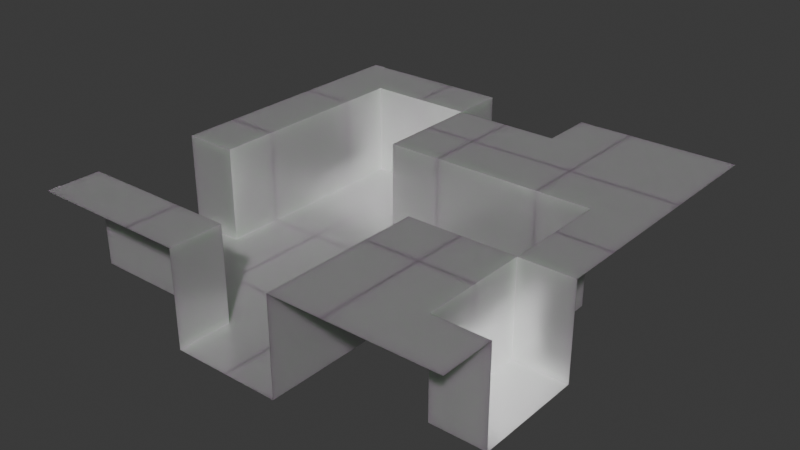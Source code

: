 # Source: new_tileset_template.blend  (saved by Blender 4.4.32; exported with 4.5.12 LTS)
import bpy
from mathutils import Matrix  # noqa: F401  (used for matrix-valued properties, if any)

bpy.ops.wm.read_factory_settings(use_empty=True)
scene = bpy.context.scene
scene.name = 'Scene'

# ---- materials (node trees are filled in below, after node groups)
mat_tilesetmaterial1 = bpy.data.materials.new('TilesetMaterial1')

# ---- material node trees
mat_tilesetmaterial1.use_nodes = True; mat_tilesetmaterial1.node_tree.nodes.clear()
_N = mat_tilesetmaterial1.node_tree.nodes; _L = mat_tilesetmaterial1.node_tree.links
n0 = _N.new('ShaderNodeBsdfPrincipled'); n0.name = 'Principled BSDF'; n0.location = (10, 300)
n0.subsurface_method = 'BURLEY'
n0.inputs[0].default_value = (0.4119, 0.4119, 0.4119, 1.0)
n0.inputs[2].default_value = 0.2661
n0.inputs[3].default_value = 5.4
n0.inputs[4].default_value = 0.9868
n0.inputs[7].default_value = 0.5554
n0.inputs[8].default_value = 1.0
n0.inputs[9].default_value = (0.1, 0.2, 0.1)
n0.inputs[10].default_value = 1.65
n1 = _N.new('ShaderNodeOutputMaterial'); n1.name = 'Material Output'; n1.location = (300, 300)
_L.new(n0.outputs[0], n1.inputs[0])
n1.is_active_output = True

# ---- world
world_world = bpy.data.worlds.new('World'); scene.world = world_world
world_world.use_nodes = True; world_world.node_tree.nodes.clear()
_N = world_world.node_tree.nodes; _L = world_world.node_tree.links
n0 = _N.new('ShaderNodeOutputWorld'); n0.name = 'World Output'; n0.location = (300, 300)
n1 = _N.new('ShaderNodeBackground'); n1.name = 'Background'; n1.location = (10, 300)
n1.inputs[0].default_value = (0.05088, 0.05088, 0.05088, 1.0)
_L.new(n1.outputs[0], n0.inputs[0])
n0.is_active_output = True
world_world.color = (0.05088, 0.05088, 0.05088)
world_world.sun_shadow_jitter_overblur = 0.0

# ---- meshes
me_row0col0mesh = bpy.data.meshes.new('Row0Col0Mesh')
me_row0col0mesh.from_pydata([(1.0, 1.0, 1.0), (1.0, 0.0, 1.0), (0.0, 0.0, 1.0), (1.0, 0.0, -0.75), (1.0, -1.0, -0.75), (0.0, -1.0, -0.75), (-0.5, -1.0, -0.75), (0.0, 0.0, -0.75), (-1.0, 0.0, -0.75), (-1.0, -1.0, -0.75), (-1.0, 1.0, -0.75), (0.5, 1.0, 1.0), (0.0, 1.0, 1.0), (0.0, 1.0, -0.75), (0.6667, 0.6667, 1.0)], [], [(12, 2, 1, 0, 14, 11), (0, 11, 14), (7, 3, 1, 2), (4, 3, 7, 5), (6, 5, 7, 8), (9, 6, 8), (7, 2, 12, 13), (10, 8, 7, 13)])
_uv = me_row0col0mesh.uv_layers.new(name='UVMap')
_uv.uv.foreach_set('vector', [0.75, 0.75, 0.75, 0.625, 0.875, 0.625, 0.875, 0.75, 0.8333, 0.7083, 0.8125, 0.75, 0.875, 0.75, 0.8125, 0.75, 0.8333, 0.7083, 0.375, 0.875, 0.375, 0.9375, 0.5938, 0.9375, 0.5938, 0.875, 0.1875, 0.625, 0.1875, 0.75, 0.25, 0.75, 0.25, 0.625, 0.2812, 0.625, 0.25, 0.625, 0.25, 0.75, 0.3125, 0.75, 0.3125, 0.625, 0.2812, 0.625, 0.3125, 0.75, 0.375, 0.125, 0.5938, 0.125, 0.5938, 0.0625, 0.375, 0.0625, 0.25, 0.6875, 0.25, 0.625, 0.125, 0.625, 0.125, 0.6875])
me_row0col0mesh.materials.append(mat_tilesetmaterial1)
me_row0col0mesh.update()
me_row0col1mesh = bpy.data.meshes.new('Row0Col1Mesh')
me_row0col1mesh.from_pydata([(-1.0, 1.0, 1.0), (0.0, 0.0, -0.75), (-1.0, -1.0, 1.0), (0.0, 0.0, 1.0), (0.0, -1.0, 1.0), (0.0, -1.0, -0.75), (1.0, 0.0, -0.75), (1.0, 1.0, -0.75), (1.0, -1.0, -0.75), (-1.0, -0.5, 1.0), (0.0, 1.0, 1.0), (0.0, 1.0, -0.75), (0.75, -1.0, -0.75), (-0.5714, -0.5714, 1.0)], [], [(2, 4, 3, 10, 0, 9, 13), (9, 2, 13), (3, 4, 5, 1), (12, 8, 6, 1, 5), (3, 1, 11, 10), (11, 1, 6, 7)])
_uv = me_row0col1mesh.uv_layers.new(name='UVMap')
_uv.uv.foreach_set('vector', [0.625, 0.5, 0.75, 0.5, 0.75, 0.625, 0.75, 0.75, 0.625, 0.75, 0.625, 0.5625, 0.6786, 0.5536, 0.625, 0.5625, 0.625, 0.5, 0.6786, 0.5536, 0.5938, 0.75, 0.5938, 0.625, 0.375, 0.625, 0.375, 0.75, 0.3281, 0.625, 0.3125, 0.625, 0.3125, 0.75, 0.375, 0.75, 0.375, 0.625, 0.5938, 0.625, 0.375, 0.625, 0.375, 0.6875, 0.5938, 0.6875, 0.375, 0.6875, 0.375, 0.625, 0.25, 0.625, 0.25, 0.6875])
me_row0col1mesh.materials.append(mat_tilesetmaterial1)
me_row0col1mesh.update()
me_row0col2mesh = bpy.data.meshes.new('Row0Col2Mesh')
me_row0col2mesh.from_pydata([(0.0, 0.0, -0.75), (1.0, 1.0, 1.0), (1.0, -1.0, 1.0), (-1.0, 1.0, 1.0), (0.0, -1.0, 1.0), (0.0, 0.0, 1.0), (0.0, -1.0, -0.75), (1.0, 0.5, 1.0), (-1.0, 0.0, 1.0), (-1.0, -1.0, -0.75), (-1.0, 0.0, -0.75), (0.6667, 0.6667, 1.0)], [], [(5, 4, 2, 7, 11), (7, 1, 3, 8, 5, 11), (5, 0, 6, 4), (0, 5, 8, 10), (6, 0, 10, 9)])
_uv = me_row0col2mesh.uv_layers.new(name='UVMap')
_uv.uv.foreach_set('vector', [0.75, 0.625, 0.75, 0.5, 0.875, 0.5, 0.875, 0.6875, 0.8333, 0.7083, 0.875, 0.6875, 0.875, 0.75, 0.625, 0.75, 0.625, 0.625, 0.75, 0.625, 0.8333, 0.7083, 0.5938, 0.0, 0.375, 0.0, 0.375, 0.125, 0.5938, 0.125, 0.375, 1.0, 0.5938, 1.0, 0.5938, 0.9375, 0.375, 0.9375, 0.125, 0.625, 0.125, 0.75, 0.1875, 0.75, 0.1875, 0.625])
me_row0col2mesh.materials.append(mat_tilesetmaterial1)
me_row0col2mesh.update()
me_row0col3mesh = bpy.data.meshes.new('Row0Col3Mesh')
me_row0col3mesh.from_pydata([(1.0, 1.0, 1.0), (-1.0, 1.0, 1.0), (-1.0, 0.0, 1.0), (-1.0, -1.0, -0.75), (-1.0, 0.0, -0.75), (1.0, 0.0, 1.0), (1.0, 0.0, -0.75), (1.0, -1.0, -0.75), (0.75, -1.0, -0.75), (-1.0, -0.75, -0.75), (-1.0, -0.7576, -0.7576)], [], [(9, 10, 3), (5, 0, 1, 2), (4, 6, 5, 2), (7, 6, 4, 9, 3, 8)])
_uv = me_row0col3mesh.uv_layers.new(name='UVMap')
_uv.uv.foreach_set('vector', [0.4063, 0.5312, 0.4053, 0.5303, 0.4062, 0.5, 0.875, 0.625, 0.875, 0.75, 0.625, 0.75, 0.625, 0.625, 0.375, 0.8125, 0.375, 0.9375, 0.5938, 0.9375, 0.5937, 0.8125, 0.1875, 0.625, 0.1875, 0.75, 0.3125, 0.75, 0.3125, 0.6562, 0.3125, 0.625, 0.2031, 0.625])
me_row0col3mesh.materials.append(mat_tilesetmaterial1)
me_row0col3mesh.update()
me_row1col0mesh = bpy.data.meshes.new('Row1Col0Mesh')
me_row1col0mesh.from_pydata([(1.0, -1.0, 1.0), (-1.0, 1.0, 1.0), (0.0, 0.0, -0.75), (0.0, 0.0, 1.0), (1.0, 0.0, 1.0), (1.0, 0.0, -0.75), (0.0, -1.0, 1.0), (0.0, -1.0, -0.75), (-1.0, -1.0, -0.75), (-1.0, 0.0, 1.0), (-1.0, 0.0, -0.75), (0.0, 1.0, 1.0), (0.0, 1.0, -0.75), (1.0, 1.0, -0.75), (1.0, 0.75, -0.75)], [], [(0, 4, 3, 6), (1, 9, 3, 11), (5, 2, 3, 4), (3, 2, 12, 11), (14, 13, 12, 2, 5), (3, 2, 7, 6), (2, 3, 9, 10), (7, 2, 10, 8)])
_uv = me_row1col0mesh.uv_layers.new(name='UVMap')
_uv.uv.foreach_set('vector', [0.875, 0.5, 0.875, 0.625, 0.75, 0.625, 0.75, 0.5, 0.625, 0.75, 0.625, 0.625, 0.75, 0.625, 0.75, 0.75, 0.375, 0.375, 0.375, 0.5, 0.5938, 0.5, 0.5938, 0.375, 0.5938, 0.5, 0.375, 0.5, 0.375, 0.5417, 0.5938, 0.5417, 0.25, 0.5312, 0.25, 0.5417, 0.375, 0.5417, 0.375, 0.5, 0.25, 0.5, 0.5938, 0.0, 0.375, 0.0, 0.375, 0.0625, 0.5938, 0.0625, 0.375, 1.0, 0.5938, 1.0, 0.5938, 0.875, 0.375, 0.875, 0.125, 0.6875, 0.125, 0.75, 0.25, 0.75, 0.25, 0.6875])
me_row1col0mesh.materials.append(mat_tilesetmaterial1)
me_row1col0mesh.update()
me_row1col1mesh = bpy.data.meshes.new('Row1Col1Mesh')
me_row1col1mesh.from_pydata([(1.0, 1.0, 1.0), (0.0, 0.0, -0.75), (-1.0, 1.0, 1.0), (-1.0, -1.0, 1.0), (0.0, 0.0, 1.0), (1.0, 0.0, 1.0), (1.0, 0.0, -0.75), (1.0, -1.0, -0.75), (0.0, -1.0, 1.0), (0.0, -1.0, -0.75)], [], [(3, 8, 4, 5, 0, 2), (1, 4, 8, 9), (5, 4, 1, 6), (7, 6, 1, 9)])
_uv = me_row1col1mesh.uv_layers.new(name='UVMap')
_uv.uv.foreach_set('vector', [0.625, 0.5, 0.75, 0.5, 0.75, 0.625, 0.875, 0.625, 0.875, 0.75, 0.625, 0.75, 0.375, 0.75, 0.5938, 0.75, 0.5938, 0.6875, 0.375, 0.6875, 0.5938, 0.875, 0.5938, 0.75, 0.375, 0.75, 0.375, 0.875, 0.25, 0.6875, 0.25, 0.75, 0.375, 0.75, 0.375, 0.6875])
me_row1col1mesh.materials.append(mat_tilesetmaterial1)
me_row1col1mesh.update()
me_row1col2mesh = bpy.data.meshes.new('Row1Col2Mesh')
me_row1col2mesh.from_pydata([(1.0, 1.0, 1.0), (1.0, -1.0, 1.0), (-1.0, 1.0, 1.0), (-1.0, -1.0, 1.0), (-1.0, -0.75, 1.0), (-1.0, 0.0, 1.0), (-0.8571, -0.8571, 1.0), (0.0, 0.0, 1.0)], [], [(4, 3, 1, 0, 2, 5, 7, 6), (7, 5, 4, 6)])
_uv = me_row1col2mesh.uv_layers.new(name='UVMap')
_uv.uv.foreach_set('vector', [0.625, 0.5312, 0.625, 0.5, 0.875, 0.5, 0.875, 0.75, 0.625, 0.75, 0.625, 0.625, 0.75, 0.625, 0.6429, 0.5179, 0.75, 0.625, 0.625, 0.625, 0.625, 0.5312, 0.6429, 0.5179])
me_row1col2mesh.materials.append(mat_tilesetmaterial1)
me_row1col2mesh.update()
me_row1col3mesh = bpy.data.meshes.new('Row1Col3Mesh')
me_row1col3mesh.from_pydata([(1.0, 1.0, 1.0), (0.0, 0.0, -0.75), (1.0, -1.0, 1.0), (-1.0, -1.0, 1.0), (0.0, 0.0, 1.0), (-1.0, 0.0, 1.0), (-1.0, 0.0, -0.75), (0.0, 1.0, 1.0), (-1.0, 1.0, -0.75), (0.0, 1.0, -0.75)], [], [(7, 4, 5, 3, 2, 0), (9, 1, 4, 7), (4, 1, 6, 5), (8, 6, 1, 9)])
_uv = me_row1col3mesh.uv_layers.new(name='UVMap')
_uv.uv.foreach_set('vector', [0.75, 0.75, 0.75, 0.625, 0.625, 0.625, 0.625, 0.5, 0.875, 0.5, 0.875, 0.75, 0.375, 0.2083, 0.375, 0.25, 0.5938, 0.25, 0.5938, 0.2083, 0.5938, 0.25, 0.375, 0.25, 0.375, 0.375, 0.5938, 0.375, 0.25, 0.5417, 0.25, 0.5, 0.125, 0.5, 0.125, 0.5417])
me_row1col3mesh.materials.append(mat_tilesetmaterial1)
me_row1col3mesh.update()
me_row2col0mesh = bpy.data.meshes.new('Row2Col0Mesh')
me_row2col0mesh.from_pydata([(-1.0, -1.0, 1.0), (0.0, 0.0, 1.0), (1.0, 0.0, -0.75), (0.0, 0.0, -0.75), (0.0, -1.0, 1.0), (1.0, -1.0, -0.75), (0.0, -1.0, -0.75), (-1.0, 0.0, 1.0), (-1.0, 0.0, -0.75), (-1.0, 1.0, -0.75), (1.0, 1.0, -0.75), (0.0, 1.0, -0.75), (1.0, 0.75, -0.75)], [], [(7, 0, 4, 1), (1, 3, 8, 7), (12, 10, 11, 3, 2), (3, 11, 9, 8), (3, 1, 4, 6), (5, 2, 3, 6)])
_uv = me_row2col0mesh.uv_layers.new(name='UVMap')
_uv.uv.foreach_set('vector', [0.625, 0.625, 0.625, 0.5, 0.75, 0.5, 0.75, 0.625, 0.5937, 0.3333, 0.375, 0.3333, 0.375, 0.375, 0.5938, 0.375, 0.1667, 0.5938, 0.1667, 0.625, 0.2083, 0.625, 0.2083, 0.5, 0.1667, 0.5, 0.2083, 0.5, 0.2083, 0.625, 0.25, 0.625, 0.25, 0.5, 0.375, 0.5833, 0.5937, 0.5833, 0.5938, 0.5417, 0.375, 0.5417, 0.25, 0.5417, 0.25, 0.5833, 0.375, 0.5833, 0.375, 0.5417])
me_row2col0mesh.materials.append(mat_tilesetmaterial1)
me_row2col0mesh.update()
me_row2col1mesh = bpy.data.meshes.new('Row2Col1Mesh')
me_row2col1mesh.from_pydata([(1.0, -1.0, 1.0), (-1.0, -1.0, 1.0), (0.0, 0.0, -0.75), (0.0, 0.0, 1.0), (1.0, 1.0, -0.75), (1.0, 0.0, 1.0), (1.0, 0.0, -0.75), (-1.0, 0.0, 1.0), (-1.0, 0.0, -0.75), (-1.0, 1.0, -0.75), (0.0, 1.0, -0.75)], [], [(3, 7, 1, 0, 5), (7, 3, 2, 8), (2, 3, 5, 6), (9, 8, 2, 10), (10, 2, 6, 4)])
_uv = me_row2col1mesh.uv_layers.new(name='UVMap')
_uv.uv.foreach_set('vector', [0.75, 0.625, 0.625, 0.625, 0.625, 0.5, 0.875, 0.5, 0.875, 0.625, 0.5938, 0.4583, 0.5938, 0.4167, 0.375, 0.4167, 0.375, 0.4583, 0.375, 0.4167, 0.5938, 0.4167, 0.5938, 0.375, 0.375, 0.375, 0.3333, 0.625, 0.3333, 0.5, 0.2917, 0.5, 0.2917, 0.625, 0.2917, 0.625, 0.2917, 0.5, 0.25, 0.5, 0.25, 0.625])
me_row2col1mesh.materials.append(mat_tilesetmaterial1)
me_row2col1mesh.update()
me_row2col2mesh = bpy.data.meshes.new('Row2Col2Mesh')
me_row2col2mesh.from_pydata([(1.0, -1.0, 1.0), (-1.0, 1.0, 1.0), (-1.0, -1.0, 1.0), (0.0, 0.0, -0.75), (0.0, 0.0, 1.0), (1.0, 1.0, -0.75), (1.0, 0.0, 1.0), (1.0, 0.0, -0.75), (0.0, 1.0, 1.0), (0.0, 1.0, -0.75)], [], [(0, 6, 4, 8, 1, 2), (7, 3, 4, 6), (8, 4, 3, 9), (9, 3, 7, 5)])
_uv = me_row2col2mesh.uv_layers.new(name='UVMap')
_uv.uv.foreach_set('vector', [0.875, 0.5, 0.875, 0.625, 0.75, 0.625, 0.75, 0.75, 0.625, 0.75, 0.625, 0.5, 0.375, 0.4583, 0.375, 0.5, 0.5938, 0.5, 0.5938, 0.4583, 0.5938, 0.625, 0.5938, 0.5, 0.375, 0.5, 0.375, 0.625, 0.375, 0.625, 0.375, 0.5, 0.3333, 0.5, 0.3333, 0.625])
me_row2col2mesh.materials.append(mat_tilesetmaterial1)
me_row2col2mesh.update()
me_row2col3mesh = bpy.data.meshes.new('Row2Col3Mesh')
me_row2col3mesh.from_pydata([(1.0, 1.0, 1.0), (1.0, -1.0, 1.0), (0.0, -1.0, 1.0), (0.0, -1.0, -0.75), (-1.0, -1.0, -0.75), (0.0, 1.0, 1.0), (-1.0, 1.0, -0.75), (0.0, 1.0, -0.75), (-1.0, -0.75, -0.75)], [], [(1, 0, 5, 2), (5, 7, 3, 2), (8, 4, 3, 7, 6)])
_uv = me_row2col3mesh.uv_layers.new(name='UVMap')
_uv.uv.foreach_set('vector', [0.875, 0.5, 0.875, 0.75, 0.75, 0.75, 0.75, 0.5, 0.5937, 0.125, 0.375, 0.125, 0.375, 0.2083, 0.5938, 0.2083, 0.25, 0.5521, 0.25, 0.5417, 0.125, 0.5417, 0.125, 0.625, 0.25, 0.625])
me_row2col3mesh.materials.append(mat_tilesetmaterial1)
me_row2col3mesh.update()
me_row3col0mesh = bpy.data.meshes.new('Row3Col0Mesh')
me_row3col0mesh.from_pydata([(0.0, 1.0, -0.75), (1.0, 1.0, -0.75), (1.0, 0.0, -0.75), (0.0, 0.0, -0.75), (1.0, -1.0, -0.75), (0.0, -1.0, -0.75), (-1.0, -1.0, -0.75), (-1.0, 1.0, -0.75), (-1.0, 0.0, -0.75), (-0.75, 1.0, -0.75)], [], [(4, 2, 3, 5), (6, 5, 3, 8), (1, 0, 3, 2), (7, 8, 3, 0, 9)])
_uv = me_row3col0mesh.uv_layers.new(name='UVMap')
_uv.uv.foreach_set('vector', [0.1667, 0.625, 0.1667, 0.75, 0.2083, 0.75, 0.2083, 0.625, 0.25, 0.625, 0.2083, 0.625, 0.2083, 0.75, 0.25, 0.75, 0.25, 0.7083, 0.375, 0.7083, 0.375, 0.6667, 0.25, 0.6667, 0.3125, 0.6875, 0.3125, 0.625, 0.25, 0.625, 0.25, 0.6875, 0.2969, 0.6875])
me_row3col0mesh.materials.append(mat_tilesetmaterial1)
me_row3col0mesh.update()
me_row3col1mesh = bpy.data.meshes.new('Row3Col1Mesh')
me_row3col1mesh.from_pydata([(-1.0, 1.0, 1.0), (0.0, 1.0, 1.0), (0.0, 0.0, 1.0), (0.0, 1.0, -0.75), (0.0, 0.0, -0.75), (1.0, 1.0, -0.75), (1.0, 0.0, -0.75), (1.0, -1.0, -0.75), (0.0, -1.0, -0.75), (-1.0, -1.0, -0.75), (-1.0, 0.0, 1.0), (-1.0, 0.0, -0.75)], [], [(10, 2, 1, 0), (4, 2, 10, 11), (8, 4, 11, 9), (7, 6, 4, 8), (4, 3, 1, 2), (3, 4, 6, 5)])
_uv = me_row3col1mesh.uv_layers.new(name='UVMap')
_uv.uv.foreach_set('vector', [0.625, 0.625, 0.75, 0.625, 0.75, 0.75, 0.625, 0.75, 0.375, 0.8333, 0.5937, 0.8333, 0.5938, 0.7917, 0.375, 0.7917, 0.2917, 0.625, 0.2917, 0.75, 0.3333, 0.75, 0.3333, 0.625, 0.25, 0.625, 0.25, 0.75, 0.2917, 0.75, 0.2917, 0.625, 0.375, 0.625, 0.375, 0.6875, 0.5938, 0.6875, 0.5938, 0.625, 0.375, 0.6875, 0.375, 0.625, 0.3125, 0.625, 0.3125, 0.6875])
me_row3col1mesh.materials.append(mat_tilesetmaterial1)
me_row3col1mesh.update()
me_row3col2mesh = bpy.data.meshes.new('Row3Col2Mesh')
me_row3col2mesh.from_pydata([(1.0, 1.0, 1.0), (0.0, 0.0, -0.75), (-1.0, -1.0, 1.0), (0.0, 0.0, 1.0), (0.0, 1.0, 1.0), (0.0, 1.0, -0.75), (1.0, 0.0, 1.0), (1.0, 0.0, -0.75), (1.0, -1.0, -0.75), (0.0, -1.0, 1.0), (0.0, -1.0, -0.75), (-1.0, 0.0, 1.0), (-1.0, 0.0, -0.75), (-1.0, 1.0, -0.75), (-0.75, 1.0, -0.75)], [], [(0, 4, 3, 6), (9, 3, 11, 2), (1, 3, 9, 10), (3, 1, 7, 6), (8, 7, 1, 10), (5, 1, 3, 4), (3, 1, 12, 11), (13, 12, 1, 5, 14)])
_uv = me_row3col2mesh.uv_layers.new(name='UVMap')
_uv.uv.foreach_set('vector', [0.875, 0.75, 0.75, 0.75, 0.75, 0.625, 0.875, 0.625, 0.75, 0.5, 0.75, 0.625, 0.625, 0.625, 0.625, 0.5, 0.375, 0.75, 0.5938, 0.75, 0.5938, 0.625, 0.375, 0.625, 0.5938, 0.75, 0.375, 0.75, 0.375, 0.7917, 0.5938, 0.7917, 0.3333, 0.625, 0.3333, 0.75, 0.375, 0.75, 0.375, 0.625, 0.375, 0.125, 0.375, 0.25, 0.5938, 0.25, 0.5938, 0.125, 0.5938, 0.25, 0.375, 0.25, 0.375, 0.3125, 0.5938, 0.3125, 0.1875, 0.625, 0.1875, 0.5, 0.125, 0.5, 0.125, 0.625, 0.1719, 0.625])
me_row3col2mesh.materials.append(mat_tilesetmaterial1)
me_row3col2mesh.update()
me_row3col3mesh = bpy.data.meshes.new('Row3Col3Mesh')
me_row3col3mesh.from_pydata([(1.0, -1.0, 1.0), (0.0, 0.0, 1.0), (-1.0, 1.0, -0.75), (0.0, 1.0, -0.75), (-1.0, 0.0, -0.75), (0.0, 0.0, -0.75), (1.0, 0.0, 1.0), (1.0, 1.0, -0.75), (1.0, 0.0, -0.75), (0.0, -1.0, 1.0), (0.0, -1.0, -0.75), (-1.0, -1.0, -0.75), (-0.75, 1.0, -0.75), (-0.7576, 1.0, -0.7576)], [], [(12, 13, 2), (1, 9, 0, 6), (5, 1, 6, 8), (3, 5, 8, 7), (12, 2, 4, 5, 3), (1, 5, 10, 9), (11, 10, 5, 4)])
_uv = me_row3col3mesh.uv_layers.new(name='UVMap')
_uv.uv.foreach_set('vector', [0.4063, 0.7813, 0.4053, 0.7803, 0.4062, 0.75, 0.75, 0.625, 0.75, 0.5, 0.875, 0.5, 0.875, 0.625, 0.375, 0.375, 0.5938, 0.375, 0.5938, 0.3125, 0.375, 0.3125, 0.25, 0.625, 0.25, 0.5, 0.1875, 0.5, 0.1875, 0.625, 0.2969, 0.625, 0.3125, 0.625, 0.3125, 0.5, 0.25, 0.5, 0.25, 0.625, 0.5937, 0.08333, 0.375, 0.08333, 0.375, 0.125, 0.5937, 0.125, 0.25, 0.625, 0.125, 0.625, 0.125, 0.6667, 0.25, 0.6667])
me_row3col3mesh.materials.append(mat_tilesetmaterial1)
me_row3col3mesh.update()

# ---- objects
ob_row0col0shape = bpy.data.objects.new('Row0Col0Shape', me_row0col0mesh)
ob_row0col1shape = bpy.data.objects.new('Row0Col1Shape', me_row0col1mesh)
ob_row0col2shape = bpy.data.objects.new('Row0Col2Shape', me_row0col2mesh)
ob_row0col3shape = bpy.data.objects.new('Row0Col3Shape', me_row0col3mesh)
ob_row1col0shape = bpy.data.objects.new('Row1Col0Shape', me_row1col0mesh)
ob_row1col1shape = bpy.data.objects.new('Row1Col1Shape', me_row1col1mesh)
ob_row1col2shape = bpy.data.objects.new('Row1Col2Shape', me_row1col2mesh)
ob_row1col3shape = bpy.data.objects.new('Row1Col3Shape', me_row1col3mesh)
ob_row2col0shape = bpy.data.objects.new('Row2Col0Shape', me_row2col0mesh)
ob_row2col1shape = bpy.data.objects.new('Row2Col1Shape', me_row2col1mesh)
ob_row2col2shape = bpy.data.objects.new('Row2Col2Shape', me_row2col2mesh)
ob_row2col3shape = bpy.data.objects.new('Row2Col3Shape', me_row2col3mesh)
ob_row3col0shape = bpy.data.objects.new('Row3Col0Shape', me_row3col0mesh)
ob_row3col1shape = bpy.data.objects.new('Row3Col1Shape', me_row3col1mesh)
ob_row3col2shape = bpy.data.objects.new('Row3Col2Shape', me_row3col2mesh)
ob_row3col3shape = bpy.data.objects.new('Row3Col3Shape', me_row3col3mesh)

# ---- transforms, parenting, visibility, modifiers, constraints
ob_row0col0shape.location = (3.0, -3.0, 0.1)
ob_row0col0shape.scale = (1.0, 1.0, -1.0)
ob_row0col1shape.location = (1.0, -3.0, 0.1)
ob_row0col1shape.scale = (1.0, 1.0, -1.0)
ob_row0col2shape.location = (-1.0, -3.0, 0.1)
ob_row0col2shape.scale = (1.0, 1.0, -1.0)
ob_row0col3shape.location = (-3.0, -3.0, 0.1)
ob_row0col3shape.scale = (1.0, 1.0, -1.0)
ob_row1col0shape.location = (3.0, -1.0, 0.1)
ob_row1col0shape.scale = (1.0, 1.0, -1.0)
ob_row1col1shape.location = (1.0, -1.0, 0.1)
ob_row1col1shape.scale = (1.0, 1.0, -1.0)
ob_row1col2shape.location = (-1.0, -1.0, 0.1)
ob_row1col2shape.scale = (1.0, 1.0, -1.0)
ob_row1col3shape.location = (-3.0, -1.0, 0.1)
ob_row1col3shape.scale = (1.0, 1.0, -1.0)
ob_row2col0shape.location = (3.0, 1.0, 0.1)
ob_row2col0shape.scale = (1.0, 1.0, -1.0)
ob_row2col1shape.location = (1.0, 1.0, 0.1)
ob_row2col1shape.scale = (1.0, 1.0, -1.0)
ob_row2col2shape.location = (-1.0, 1.0, 0.1)
ob_row2col2shape.scale = (1.0, 1.0, -1.0)
ob_row2col3shape.location = (-3.0, 1.0, 0.1)
ob_row2col3shape.scale = (1.0, 1.0, -1.0)
ob_row3col0shape.location = (3.0, 3.0, 0.1)
ob_row3col0shape.scale = (1.0, 1.0, -1.0)
ob_row3col1shape.location = (1.0, 3.0, 0.1)
ob_row3col1shape.scale = (1.0, 1.0, -1.0)
ob_row3col2shape.location = (-1.0, 3.0, 0.1)
ob_row3col2shape.scale = (1.0, 1.0, -1.0)
ob_row3col3shape.location = (-3.0, 3.0, 0.1)
ob_row3col3shape.scale = (1.0, 1.0, -1.0)

# ---- collection membership
scene.collection.objects.link(ob_row0col0shape)
scene.collection.objects.link(ob_row0col1shape)
scene.collection.objects.link(ob_row0col2shape)
scene.collection.objects.link(ob_row0col3shape)
scene.collection.objects.link(ob_row1col0shape)
scene.collection.objects.link(ob_row1col1shape)
scene.collection.objects.link(ob_row1col2shape)
scene.collection.objects.link(ob_row1col3shape)
scene.collection.objects.link(ob_row2col0shape)
scene.collection.objects.link(ob_row2col1shape)
scene.collection.objects.link(ob_row2col2shape)
scene.collection.objects.link(ob_row2col3shape)
scene.collection.objects.link(ob_row3col0shape)
scene.collection.objects.link(ob_row3col1shape)
scene.collection.objects.link(ob_row3col2shape)
scene.collection.objects.link(ob_row3col3shape)

# ---- scene / render settings (as saved in the file)
scene.frame_start = 1; scene.frame_end = 250; scene.frame_set(1)
scene.render.engine = 'BLENDER_EEVEE_NEXT'
bpy.context.view_layer.update()

# ---- added for rendering (the .blend has no active camera and no usable light): camera, sun
cam_auto = bpy.data.cameras.new('AutoCamera')
cam_auto.lens = 50.0
cam_auto.sensor_width = 36.0
cam_auto.clip_end = 1000.0
ob_auto_camera = bpy.data.objects.new('AutoCamera', cam_auto)
scene.collection.objects.link(ob_auto_camera)
ob_auto_camera.location = (10.5933, -12.7119, 8.45341)
ob_auto_camera.rotation_euler = (1.09748, -7.21219e-08, 0.694738)
scene.camera = ob_auto_camera
light_auto_sun = bpy.data.lights.new('AutoSun', 'SUN')
light_auto_sun.energy = 3.0
light_auto_sun.angle = 0.0523599
ob_auto_sun = bpy.data.objects.new('AutoSun', light_auto_sun)
scene.collection.objects.link(ob_auto_sun)
ob_auto_sun.rotation_euler = (0.872665, 0.174533, 0.523599)
bpy.context.view_layer.update()
